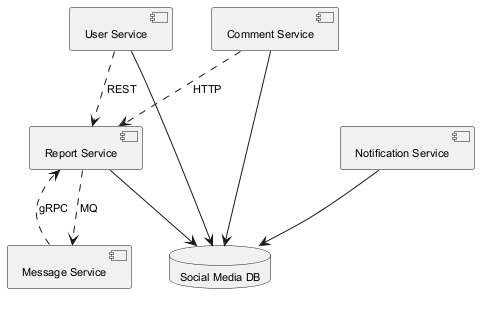

The diagram above was rendered by PlantUML. Its source (embedded in the PNG):
@startuml
skinparam backgroundColor #FFFFFF
skinparam classBackgroundColor #E8F4FA
skinparam classBorderColor #2C7DA0
skinparam defaultFontSize 11
component "User Service" as C_UserService
component "Report Service" as C_ReportService
component "Comment Service" as C_CommentService
component "Notification Service" as C_NotificationService
component "Message Service" as C_MessageService
database "Social Media DB" as DB_social_media
C_UserService --> DB_social_media
C_ReportService --> DB_social_media
C_CommentService --> DB_social_media
C_NotificationService --> DB_social_media
C_ReportService ..> C_MessageService : MQ
C_UserService ..> C_ReportService : REST
C_MessageService ..> C_ReportService : gRPC
C_CommentService ..> C_ReportService : HTTP
@enduml